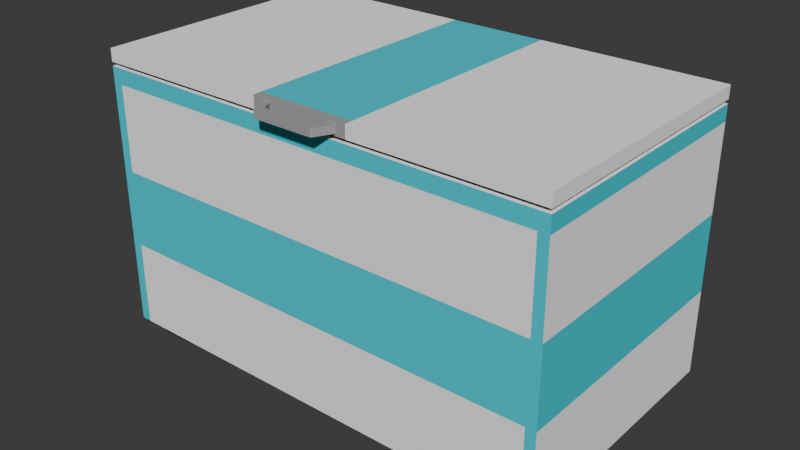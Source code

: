# Source: Freezer.blend  (saved by Blender 4.3.34; exported with 4.5.12 LTS)
import bpy
from mathutils import Matrix  # noqa: F401  (used for matrix-valued properties, if any)

bpy.ops.wm.read_factory_settings(use_empty=True)
scene = bpy.context.scene
scene.name = 'Scene'

# ---- collections
col_collection = bpy.data.collections.new('Collection'); scene.collection.children.link(col_collection)

# ---- materials (node trees are filled in below, after node groups)
mat_black_plastic = bpy.data.materials.new('black-plastic')
mat_black_plastic.diffuse_color = (0.04955, 0.04955, 0.04955, 1.0)
mat_black_plastic.roughness = 0.69
mat_white_metal = bpy.data.materials.new('white-metal')
mat_white_metal.diffuse_color = (1.0, 1.0, 1.0, 1.0)
mat_white_metal.roughness = 0.69
mat_metal = bpy.data.materials.new('metal')
mat_metal.diffuse_color = (0.3672, 0.3672, 0.3672, 1.0)
mat_metal.roughness = 0.3864
mat_blue = bpy.data.materials.new('Blue')

# ---- material node trees
mat_black_plastic.use_nodes = True; mat_black_plastic.node_tree.nodes.clear()
_N = mat_black_plastic.node_tree.nodes; _L = mat_black_plastic.node_tree.links
n0 = _N.new('ShaderNodeBsdfPrincipled'); n0.name = 'Principled BSDF'; n0.location = (0, 300)
n0.inputs[0].default_value = (0.04955, 0.04955, 0.04955, 1.0)
n0.inputs[2].default_value = 0.69
n0.inputs[3].default_value = 1.0
n1 = _N.new('ShaderNodeOutputMaterial'); n1.name = 'Material Output'; n1.location = (280, 300)
_L.new(n0.outputs[0], n1.inputs[0])
n1.is_active_output = True
mat_white_metal.use_nodes = True; mat_white_metal.node_tree.nodes.clear()
_N = mat_white_metal.node_tree.nodes; _L = mat_white_metal.node_tree.links
n0 = _N.new('ShaderNodeBsdfPrincipled'); n0.name = 'Principled BSDF'; n0.location = (0, 300)
n0.inputs[0].default_value = (1.0, 1.0, 1.0, 1.0)
n0.inputs[2].default_value = 0.69
n0.inputs[3].default_value = 1.0
n0.inputs[13].default_value = 0.1636
n1 = _N.new('ShaderNodeOutputMaterial'); n1.name = 'Material Output'; n1.location = (280, 300)
_L.new(n0.outputs[0], n1.inputs[0])
n1.is_active_output = True
mat_metal.use_nodes = True; mat_metal.node_tree.nodes.clear()
_N = mat_metal.node_tree.nodes; _L = mat_metal.node_tree.links
n0 = _N.new('ShaderNodeBsdfPrincipled'); n0.name = 'Principled BSDF'; n0.location = (0, 300)
n0.inputs[0].default_value = (0.3672, 0.3672, 0.3672, 1.0)
n0.inputs[2].default_value = 0.3864
n0.inputs[3].default_value = 1.0
n0.inputs[13].default_value = 0.6378
n1 = _N.new('ShaderNodeOutputMaterial'); n1.name = 'Material Output'; n1.location = (280, 300)
_L.new(n0.outputs[0], n1.inputs[0])
n1.is_active_output = True
mat_blue.use_nodes = True; mat_blue.node_tree.nodes.clear()
_N = mat_blue.node_tree.nodes; _L = mat_blue.node_tree.links
n0 = _N.new('ShaderNodeBsdfPrincipled'); n0.name = 'Principled BSDF'; n0.location = (10, 300)
n0.inputs[0].default_value = (0.03059, 0.6751, 0.8004, 1.0)
n1 = _N.new('ShaderNodeOutputMaterial'); n1.name = 'Material Output'; n1.location = (300, 300)
_L.new(n0.outputs[0], n1.inputs[0])
n1.is_active_output = True

# ---- world
world_world = bpy.data.worlds.new('World'); scene.world = world_world
world_world.use_nodes = True; world_world.node_tree.nodes.clear()
_N = world_world.node_tree.nodes; _L = world_world.node_tree.links
n0 = _N.new('ShaderNodeOutputWorld'); n0.name = 'World Output'; n0.location = (300, 300)
n1 = _N.new('ShaderNodeBackground'); n1.name = 'Background'; n1.location = (10, 300)
n1.inputs[0].default_value = (0.05088, 0.05088, 0.05088, 1.0)
_L.new(n1.outputs[0], n0.inputs[0])
n0.is_active_output = True
world_world.color = (0.05088, 0.05088, 0.05088)
world_world.sun_shadow_jitter_overblur = 0.0

# ---- meshes
me_cube_001_cube_002 = bpy.data.meshes.new('Cube.001_Cube.002')
me_cube_001_cube_002.from_pydata([(-48.91, 28.21, -45.5), (48.91, 28.21, -45.5), (-48.91, 28.21, 9.421), (48.91, 28.21, 9.421), (-48.91, 29.45, -45.5), (48.91, 29.45, -45.5), (-48.91, 29.45, 9.421), (48.91, 29.45, 9.421), (-48.34, 29.45, -44.99), (48.34, 29.45, -44.99), (-48.34, 29.45, 8.911), (48.34, 29.45, 8.911), (-48.34, 28.21, -44.99), (48.34, 28.21, -44.99), (-48.34, 28.21, 8.913), (48.34, 28.21, 8.913)], [], [(6, 7, 11, 10), (4, 6, 10, 8), (0, 4, 5, 1), (1, 5, 7, 3), (3, 7, 6, 2), (2, 6, 4, 0), (5, 4, 8, 9), (7, 5, 9, 11), (2, 0, 12, 14), (0, 1, 13, 12), (1, 3, 15, 13), (3, 2, 14, 15), (9, 13, 15, 11), (11, 15, 14, 10), (10, 14, 12, 8), (8, 12, 13, 9)])
me_cube_001_cube_002.materials.append(mat_black_plastic)
me_cube_001_cube_002.update()
me_cube_002_cube_000 = bpy.data.meshes.new('Cube.002_Cube.000')
me_cube_002_cube_000.from_pydata([(-46.74, -32.15, 7.278), (-46.74, -32.15, -0.1547), (-39.31, -32.15, -0.1547), (-39.31, -32.15, 7.278), (-46.74, -28.42, 7.278), (-46.74, -28.42, -0.1547), (-39.31, -28.42, -0.1547), (-39.31, -28.42, 7.278), (46.74, -32.15, 7.278), (46.74, -32.15, -0.1547), (39.31, -32.15, -0.1547), (39.31, -32.15, 7.278), (46.74, -28.42, 7.278), (46.74, -28.42, -0.1547), (39.31, -28.42, -0.1547), (39.31, -28.42, 7.278), (-46.74, -32.15, -43.35), (-46.74, -32.15, -35.92), (-39.31, -32.15, -35.92), (-39.31, -32.15, -43.35), (-46.74, -28.42, -43.35), (-46.74, -28.42, -35.92), (-39.31, -28.42, -35.92), (-39.31, -28.42, -43.35), (46.74, -32.15, -43.35), (46.74, -32.15, -35.92), (39.31, -32.15, -35.92), (39.31, -32.15, -43.35), (46.74, -28.42, -43.35), (46.74, -28.42, -35.92), (39.31, -28.42, -35.92), (39.31, -28.42, -43.35)], [], [(4, 5, 1, 0), (5, 6, 2, 1), (6, 7, 3, 2), (7, 4, 0, 3), (0, 1, 2, 3), (7, 6, 5, 4), (12, 8, 9, 13), (13, 9, 10, 14), (14, 10, 11, 15), (15, 11, 8, 12), (8, 11, 10, 9), (15, 12, 13, 14), (20, 16, 17, 21), (21, 17, 18, 22), (22, 18, 19, 23), (23, 19, 16, 20), (16, 19, 18, 17), (23, 20, 21, 22), (28, 29, 25, 24), (29, 30, 26, 25), (30, 31, 27, 26), (31, 28, 24, 27), (24, 25, 26, 27), (31, 30, 29, 28)])
me_cube_002_cube_000.materials.append(mat_black_plastic)
me_cube_002_cube_000.update()
me_cube_cube_001 = bpy.data.meshes.new('Cube_Cube.001')
me_cube_cube_001.from_pydata([(-47.78, -28.42, -46.46), (47.78, -28.42, -46.46), (-47.78, 24.99, -46.46), (47.78, 24.99, -46.46), (-50.0, -28.42, -46.46), (-50.0, 28.42, -46.46), (50.0, 28.42, -46.46), (50.0, -28.42, -46.46), (-50.0, -28.42, 10.38), (-50.0, 28.42, 10.38), (50.0, 28.42, 10.38), (50.0, -28.42, 10.38), (-47.87, 28.42, -44.19), (47.87, 28.42, -44.19), (-47.87, 28.42, 8.112), (47.87, 28.42, 8.112), (-47.87, 24.33, -44.19), (47.87, 24.33, -44.19), (-47.87, 24.33, 8.112), (47.87, 24.33, 8.112), (-44.9, 24.33, -41.5), (44.9, 24.33, -41.5), (-44.9, 24.33, 5.423), (44.9, 24.33, 5.423), (-44.9, -21.52, -41.5), (44.9, -21.52, -41.5), (-44.9, -21.52, 5.423), (44.9, -21.52, 5.423), (-50.0, 29.24, -46.46), (50.0, 29.24, -46.46), (-50.0, 29.24, 10.38), (50.0, 29.24, 10.38), (-50.0, 31.97, -46.46), (50.0, 31.97, -46.46), (-50.0, 31.97, 10.38), (50.0, 31.97, 10.38), (-10.57, 29.24, 10.38), (10.57, 29.24, 10.38), (10.57, 29.24, -46.46), (-10.57, 29.24, -46.46), (-10.57, 31.97, 10.38), (10.57, 31.97, 10.38), (10.57, 31.97, -46.46), (-10.57, 31.97, -46.46), (-50.0, 29.24, 8.666), (50.0, 29.24, 8.666), (-50.0, 31.97, 8.666), (50.0, 31.97, 8.666), (-10.57, 29.24, 8.666), (10.57, 29.24, 8.666), (-10.57, 31.97, 8.666), (10.57, 31.97, 8.666), (-9.176, 29.79, 9.401), (-9.176, 31.42, 9.401), (-7.209, 31.42, 9.401), (-7.209, 29.79, 9.401), (-6.516, 29.79, 14.32), (-6.516, 31.42, 14.32), (-5.57, 31.42, 12.65), (-5.57, 29.79, 12.65), (9.176, 29.79, 9.401), (9.176, 31.42, 9.401), (7.209, 31.42, 9.401), (7.209, 29.79, 9.401), (6.516, 29.79, 14.32), (6.516, 31.42, 14.32), (5.57, 31.42, 12.65), (5.57, 29.79, 12.65), (-50.0, 24.99, 10.38), (-50.0, 24.99, -46.46), (50.0, 24.99, 10.38), (50.0, 24.99, -46.46), (-47.78, 28.42, 10.38), (47.78, 28.42, 10.38), (47.78, 28.42, -46.46), (-47.78, 28.42, -46.46), (47.78, -28.42, 10.38), (-47.78, -28.42, 10.38), (-45.75, 28.42, 8.112), (45.75, 28.42, 8.112), (45.75, 28.42, -44.19), (-45.75, 28.42, -44.19), (-45.75, 24.33, 8.112), (45.75, 24.33, 8.112), (45.75, 24.33, -44.19), (-45.75, 24.33, -44.19), (-42.91, 24.33, 5.423), (42.91, 24.33, 5.423), (42.91, 24.33, -41.5), (-42.91, 24.33, -41.5), (-42.91, -21.52, 5.423), (42.91, -21.52, 5.423), (42.91, -21.52, -41.5), (-42.91, -21.52, -41.5), (47.78, 24.99, 10.38), (-47.78, 24.99, 10.38), (-47.78, 6.547, -46.46), (-47.78, -9.983, -46.46), (47.78, -9.983, -46.46), (47.78, 6.547, -46.46), (50.0, -9.983, 10.38), (50.0, 6.547, 10.38), (50.0, 6.547, -46.46), (50.0, -9.983, -46.46), (-50.0, 6.547, 10.38), (-50.0, -9.983, 10.38), (-50.0, -9.983, -46.46), (-50.0, 6.547, -46.46), (-47.78, 6.547, 10.38), (-47.78, -9.983, 10.38), (47.78, -9.983, 10.38), (47.78, 6.547, 10.38)], [], [(4, 106, 97, 0), (68, 9, 5, 69), (5, 9, 14, 12), (11, 100, 110, 76), (95, 72, 9, 68), (12, 14, 18, 16), (75, 5, 12, 81), (10, 6, 13, 15), (73, 10, 15, 79), (19, 17, 21, 23), (81, 12, 16, 85), (15, 13, 17, 19), (79, 15, 19, 83), (89, 20, 24, 93), (83, 19, 23, 87), (16, 18, 22, 20), (85, 16, 20, 89), (91, 27, 25, 92), (23, 21, 25, 27), (87, 23, 27, 91), (20, 22, 26, 24), (49, 45, 31, 37), (51, 41, 35, 47), (38, 42, 33, 29), (45, 47, 35, 31), (36, 40, 34, 30), (44, 46, 32, 28), (44, 48, 36, 30), (46, 34, 40, 50), (28, 32, 43, 39), (39, 43, 42, 38), (31, 35, 41, 37), (38, 29, 45, 49), (42, 51, 47, 33), (29, 33, 47, 45), (30, 34, 46, 44), (28, 39, 48, 44), (39, 38, 49, 48), (32, 46, 50, 43), (43, 50, 51, 42), (77, 109, 105, 8), (10, 70, 71, 6), (8, 105, 106, 4), (70, 10, 73, 94), (94, 73, 72, 95), (6, 74, 80, 13), (74, 75, 81, 80), (9, 72, 78, 14), (72, 73, 79, 78), (13, 80, 84, 17), (80, 81, 85, 84), (14, 78, 82, 18), (78, 79, 83, 82), (21, 88, 92, 25), (88, 89, 93, 92), (18, 82, 86, 22), (82, 83, 87, 86), (17, 84, 88, 21), (84, 85, 89, 88), (26, 90, 93, 24), (90, 91, 92, 93), (22, 86, 90, 26), (86, 87, 91, 90), (100, 11, 7, 103), (76, 110, 109, 77), (77, 8, 4, 0), (3, 74, 6, 71), (1, 98, 103, 7), (11, 76, 1, 7), (76, 77, 0, 1), (69, 5, 75, 2), (2, 75, 74, 3), (0, 97, 98, 1), (48, 49, 37, 36), (50, 40, 41, 51), (37, 41, 40, 36), (56, 57, 53, 52), (57, 58, 54, 53), (58, 59, 55, 54), (59, 56, 52, 55), (52, 53, 54, 55), (64, 60, 61, 65), (64, 56, 59, 67), (67, 59, 58, 66), (66, 58, 57, 65), (65, 61, 62, 66), (66, 62, 63, 67), (67, 63, 60, 64), (60, 63, 62, 61), (65, 57, 56, 64), (99, 3, 71, 102), (70, 101, 102, 71), (108, 95, 68, 104), (111, 94, 95, 108), (104, 68, 69, 107), (101, 70, 94, 111), (96, 2, 3, 99), (107, 96, 97, 106), (99, 102, 103, 98), (111, 108, 109, 110), (101, 111, 110, 100), (108, 104, 105, 109), (104, 107, 106, 105), (100, 103, 102, 101), (96, 99, 98, 97), (107, 69, 2, 96)])
me_cube_cube_001.polygons.foreach_set('material_index', [0, 2, 0, 2, 2, 0, 0, 0, 0, 0, 0, 0, 0, 0, 0, 0, 0, 0, 0, 0, 0, 0, 0, 0, 0, 0, 0, 0, 0, 0, 2, 0, 0, 0, 0, 0, 0, 0, 0, 2, 2, 2, 0, 2, 2, 0, 0, 0, 0, 0, 0, 0, 0, 0, 0, 0, 0, 0, 0, 0, 0, 0, 0, 0, 0, 0, 2, 0, 0, 0, 2, 2, 0, 1, 1, 1, 1, 1, 1, 1, 1, 1, 1, 1, 1, 1, 1, 1, 1, 1, 0, 0, 2, 0, 0, 2, 0, 2, 2, 2, 2, 2, 2, 2, 2, 0])
me_cube_cube_001.materials.append(mat_white_metal)
me_cube_cube_001.materials.append(mat_metal)
me_cube_cube_001.materials.append(mat_blue)
me_cube_cube_001.update()

# ---- objects
ob_cube_001_cube_002 = bpy.data.objects.new('Cube.001_Cube.002', me_cube_001_cube_002)
ob_cube_002_cube_000 = bpy.data.objects.new('Cube.002_Cube.000', me_cube_002_cube_000)
ob_cube_cube_001 = bpy.data.objects.new('Cube_Cube.001', me_cube_cube_001)

# ---- transforms, parenting, visibility, modifiers, constraints
ob_cube_001_cube_002.location = (0.0, 0.0, 0.0)
ob_cube_001_cube_002.rotation_euler = (1.571, -0.0, 0.0)
ob_cube_001_cube_002.scale = (0.02121, 0.02121, 0.02121)
ob_cube_002_cube_000.location = (0.0, 0.0, 0.0)
ob_cube_002_cube_000.rotation_euler = (1.571, -0.0, 0.0)
ob_cube_002_cube_000.scale = (0.02121, 0.02121, 0.02121)
ob_cube_cube_001.location = (0.0, 0.0, 0.0)
ob_cube_cube_001.rotation_euler = (1.571, -0.0, 0.0)
ob_cube_cube_001.scale = (0.02121, 0.02121, 0.02121)

# ---- collection membership
col_collection.objects.link(ob_cube_001_cube_002)
col_collection.objects.link(ob_cube_002_cube_000)
col_collection.objects.link(ob_cube_cube_001)

# ---- scene / render settings (as saved in the file)
scene.frame_start = 1; scene.frame_end = 250; scene.frame_set(1)
scene.render.engine = 'BLENDER_EEVEE_NEXT'
bpy.context.view_layer.update()

# ---- added for rendering (the .blend has no active camera and no usable light): camera, sun
cam_auto = bpy.data.cameras.new('AutoCamera')
cam_auto.lens = 50.0
cam_auto.sensor_width = 36.0
cam_auto.clip_end = 1000.0
ob_auto_camera = bpy.data.objects.new('AutoCamera', cam_auto)
scene.collection.objects.link(ob_auto_camera)
ob_auto_camera.location = (2.61918, -2.80211, 2.09343)
ob_auto_camera.rotation_euler = (1.09748, -7.21219e-08, 0.694738)
scene.camera = ob_auto_camera
light_auto_sun = bpy.data.lights.new('AutoSun', 'SUN')
light_auto_sun.energy = 3.0
light_auto_sun.angle = 0.0523599
ob_auto_sun = bpy.data.objects.new('AutoSun', light_auto_sun)
scene.collection.objects.link(ob_auto_sun)
ob_auto_sun.rotation_euler = (0.872665, 0.174533, 0.523599)
bpy.context.view_layer.update()
